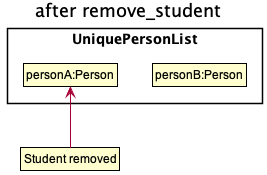

The diagram above was rendered by PlantUML. Its source (embedded in the PNG):
@startuml
!include style.puml
skinparam ClassFontColor #000000
skinparam ClassBorderColor #000000

title after remove_student
package "UniquePersonList" {
    class State1 as "personA:Person"
    class State2 as "personB:Person"

}
State1 -[hidden]right-> State2


class Pointer as "Student removed"

Pointer -up-> State1
@enduml